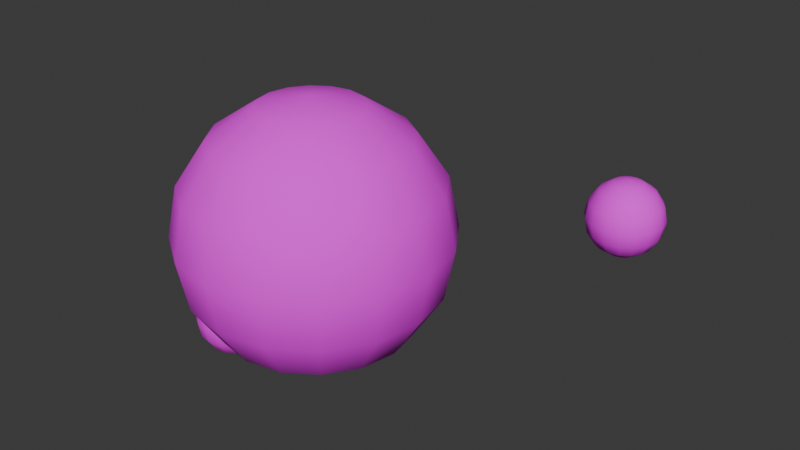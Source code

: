 # Source: sandboxnatorCharacter.blend  (saved by Blender 4.1.24; exported with 4.5.12 LTS)
import bpy
from mathutils import Matrix  # noqa: F401  (used for matrix-valued properties, if any)

bpy.ops.wm.read_factory_settings(use_empty=True)
scene = bpy.context.scene
scene.name = 'Scene'

# ---- collections
col_character = bpy.data.collections.new('Character'); scene.collection.children.link(col_character)

# ---- images (referenced by path relative to the original .blend; pixels are not part of the script)
import os
ASSET_DIR = os.environ.get("B2B_ASSET_DIR", "")  # directory of the original .blend (textures are referenced by path, not embedded)
HERE = os.path.dirname(os.path.abspath(__file__))  # packed textures are extracted next to this script under _unpacked/

def load_image(name, relpath, width, height, colorspace="sRGB"):
    """Load a texture the original file referenced (path relative to the .blend, or extracted next to this script)."""
    p = next((c for c in (os.path.join(HERE, relpath), os.path.join(ASSET_DIR, relpath)) if relpath and os.path.exists(c)), "")
    if p:
        img = bpy.data.images.load(p, check_existing=True)
        img.name = name
    else:  # same state as the original file: an image datablock whose file is absent (Cycles renders it pink)
        img = bpy.data.images.new(name, width, height)
        img.source = "FILE"
        img.filepath = "//" + (relpath or name)
    img.colorspace_settings.name = colorspace
    return img
img_character_happy_png = load_image('Character_Happy.png', 'Character_Happy.png', 1024, 1024, 'sRGB')
img_character_happy_png_001 = load_image('Character_Happy.png.001', 'Character_Happy.png', 1024, 1024, 'sRGB')

# ---- materials (node trees are filled in below, after node groups)
mat_material = bpy.data.materials.new('Material')
mat_material.alpha_threshold = 0.0
mat_material.use_transparent_shadow = False
mat_material.roughness = 0.5
mat_material.line_color = (0.0, 0.0, 0.0, 1.0)
mat_material_001 = bpy.data.materials.new('Material.001')
mat_material_001.alpha_threshold = 0.0
mat_material_001.use_transparent_shadow = False
mat_material_001.roughness = 0.5
mat_material_001.line_color = (0.0, 0.0, 0.0, 1.0)

# ---- material node trees
mat_material.use_nodes = True; mat_material.node_tree.nodes.clear()
_N = mat_material.node_tree.nodes; _L = mat_material.node_tree.links
n0 = _N.new('ShaderNodeOutputMaterial'); n0.name = 'Material Output'; n0.location = (300, 300)
n1 = _N.new('ShaderNodeBsdfPrincipled'); n1.name = 'Principled BSDF'; n1.location = (10, 300)
n1.inputs[2].default_value = 1.0
n1.inputs[3].default_value = 1.45
n2 = _N.new('ShaderNodeTexImage'); n2.name = 'Image Texture'; n2.location = (-383, 195)
n2.image = img_character_happy_png
n2.interpolation = 'Closest'
_L.new(n1.outputs[0], n0.inputs[0])
_L.new(n2.outputs[0], n1.inputs[0])
n0.is_active_output = True
mat_material_001.use_nodes = True; mat_material_001.node_tree.nodes.clear()
_N = mat_material_001.node_tree.nodes; _L = mat_material_001.node_tree.links
n0 = _N.new('ShaderNodeOutputMaterial'); n0.name = 'Material Output'; n0.location = (300, 300)
n1 = _N.new('ShaderNodeBsdfPrincipled'); n1.name = 'Principled BSDF'; n1.location = (10, 300)
n1.inputs[2].default_value = 1.0
n1.inputs[3].default_value = 1.45
n2 = _N.new('ShaderNodeTexImage'); n2.name = 'Image Texture'; n2.location = (-383, 195)
n2.image = img_character_happy_png_001
n2.interpolation = 'Closest'
_L.new(n1.outputs[0], n0.inputs[0])
_L.new(n2.outputs[0], n1.inputs[0])
n0.is_active_output = True

# ---- world
world_world = bpy.data.worlds.new('World'); scene.world = world_world
world_world.use_nodes = True; world_world.node_tree.nodes.clear()
_N = world_world.node_tree.nodes; _L = world_world.node_tree.links
n0 = _N.new('ShaderNodeOutputWorld'); n0.name = 'World Output'; n0.location = (300, 300)
n1 = _N.new('ShaderNodeBackground'); n1.name = 'Background'; n1.location = (10, 300)
n1.inputs[0].default_value = (0.05088, 0.05088, 0.05088, 1.0)
_L.new(n1.outputs[0], n0.inputs[0])
n0.is_active_output = True
world_world.color = (0.05088, 0.05088, 0.05088)
world_world.use_sun_shadow = False
world_world.sun_shadow_jitter_overblur = 0.0

# ---- meshes
me_sphere = bpy.data.meshes.new('Sphere')
me_sphere.from_pydata([(1.192e-07, 0.9239, 0.3827), (5.96e-08, 1.0, 0.0), (1.192e-07, 0.9239, -0.3827), (0.0, 0.3827, -0.9239), (0.1464, 0.3536, 0.9239), (0.2706, 0.6533, 0.7071), (0.3536, 0.8536, 0.3827), (0.3827, 0.9239, 0.0), (0.3536, 0.8536, -0.3827), (0.2706, 0.6533, -0.7071), (0.1464, 0.3536, -0.9239), (0.2706, 0.2706, 0.9239), (0.5, 0.5, 0.7071), (0.6533, 0.6533, 0.3827), (0.7071, 0.7071, 0.0), (0.6533, 0.6533, -0.3827), (0.5, 0.5, -0.7071), (0.2706, 0.2706, -0.9239), (0.3536, 0.1464, 0.9239), (0.6533, 0.2706, 0.7071), (0.8536, 0.3536, 0.3827), (0.9239, 0.3827, 0.0), (0.8536, 0.3536, -0.3827), (0.6533, 0.2706, -0.7071), (0.3536, 0.1464, -0.9239), (0.3827, -5.96e-08, 0.9239), (0.7071, -1.788e-07, 0.7071), (0.9239, -2.384e-07, 0.3827), (1.0, -3.576e-07, 0.0), (0.9239, -2.384e-07, -0.3827), (0.7071, -1.788e-07, -0.7071), (0.3827, -5.96e-08, -0.9239), (0.3536, -0.1464, 0.9239), (0.6533, -0.2706, 0.7071), (0.8536, -0.3536, 0.3827), (0.9239, -0.3827, 0.0), (0.8536, -0.3536, -0.3827), (0.6533, -0.2706, -0.7071), (0.3536, -0.1464, -0.9239), (0.2706, -0.2706, 0.9239), (0.5, -0.5, 0.7071), (0.6533, -0.6533, 0.3827), (0.7071, -0.7071, 0.0), (0.6533, -0.6533, -0.3827), (0.5, -0.5, -0.7071), (0.2706, -0.2706, -0.9239), (0.1464, -0.3536, 0.9239), (0.2706, -0.6533, 0.7071), (0.3536, -0.8536, 0.3827), (0.3827, -0.9239, 0.0), (0.3536, -0.8536, -0.3827), (0.2706, -0.6533, -0.7071), (0.1464, -0.3536, -0.9239), (-2.682e-07, -0.3827, 0.9239), (-4.172e-07, -0.7071, 0.7071), (-4.768e-07, -0.9239, 0.3827), (-5.96e-07, -1.0, 0.0), (-4.768e-07, -0.9239, -0.3827), (-4.172e-07, -0.7071, -0.7071), (-2.682e-07, -0.3827, -0.9239), (-6.942e-08, 3.177e-08, -1.0), (-6.942e-08, 3.177e-08, 1.0), (-0.1464, -0.3536, 0.9239), (-0.2706, -0.6533, 0.7071), (-0.3536, -0.8536, 0.3827), (-0.3827, -0.9239, 0.0), (-0.3536, -0.8536, -0.3827), (-0.2706, -0.6533, -0.7071), (-0.1464, -0.3536, -0.9239), (-0.2706, -0.2706, 0.9239), (-0.5, -0.5, 0.7071), (-0.6533, -0.6533, 0.3827), (-0.7071, -0.7071, 0.0), (-0.6533, -0.6533, -0.3827), (-0.5, -0.5, -0.7071), (-0.2706, -0.2706, -0.9239), (-0.3536, -0.1464, 0.9239), (-0.6533, -0.2706, 0.7071), (-0.8536, -0.3536, 0.3827), (-0.9239, -0.3827, 0.0), (-0.8536, -0.3536, -0.3827), (-0.6533, -0.2706, -0.7071), (-0.3536, -0.1464, -0.9239), (-0.3827, 2.682e-07, 0.9239), (-0.7071, 4.768e-07, 0.7071), (-0.9239, 5.364e-07, 0.3827), (-1.0, 7.153e-07, 0.0), (-0.9239, 5.364e-07, -0.3827), (-0.7071, 4.768e-07, -0.7071), (-0.3827, 2.682e-07, -0.9239), (-0.3536, 0.1464, 0.9239), (-0.6533, 0.2706, 0.7071), (-0.8536, 0.3536, 0.3827), (-0.9239, 0.3827, 0.0), (-0.8536, 0.3536, -0.3827), (-0.6533, 0.2706, -0.7071), (-0.3536, 0.1464, -0.9239), (-0.2706, 0.2706, 0.9239), (-0.5, 0.5, 0.7071), (-0.6533, 0.6533, 0.3827), (-0.7071, 0.7071, 0.0), (-0.6533, 0.6533, -0.3827), (-0.5, 0.5, -0.7071), (-0.2706, 0.2706, -0.9239), (-0.1464, 0.3536, 0.9239), (-0.2706, 0.6533, 0.7071), (-0.3536, 0.8536, 0.3827), (-0.3827, 0.9239, 0.0), (-0.3536, 0.8536, -0.3827), (-0.2706, 0.6533, -0.7071), (-0.1464, 0.3536, -0.9239), (2.384e-07, 0.3827, 0.9239), (4.768e-07, 0.7071, 0.7071), (4.768e-07, 0.7071, -0.7071)], [], [(2, 1, 7, 8), (0, 112, 5, 6), (111, 61, 4), (60, 3, 10), (113, 2, 8, 9), (1, 0, 6, 7), (112, 111, 4, 5), (3, 113, 9, 10), (60, 10, 17), (9, 8, 15, 16), (7, 6, 13, 14), (5, 4, 11, 12), (10, 9, 16, 17), (8, 7, 14, 15), (6, 5, 12, 13), (4, 61, 11), (12, 11, 18, 19), (17, 16, 23, 24), (15, 14, 21, 22), (13, 12, 19, 20), (11, 61, 18), (60, 17, 24), (16, 15, 22, 23), (14, 13, 20, 21), (24, 23, 30, 31), (22, 21, 28, 29), (20, 19, 26, 27), (18, 61, 25), (60, 24, 31), (23, 22, 29, 30), (21, 20, 27, 28), (19, 18, 25, 26), (25, 61, 32), (60, 31, 38), (30, 29, 36, 37), (28, 27, 34, 35), (26, 25, 32, 33), (31, 30, 37, 38), (29, 28, 35, 36), (27, 26, 33, 34), (37, 36, 43, 44), (35, 34, 41, 42), (33, 32, 39, 40), (38, 37, 44, 45), (36, 35, 42, 43), (34, 33, 40, 41), (32, 61, 39), (60, 38, 45), (45, 44, 51, 52), (43, 42, 49, 50), (41, 40, 47, 48), (39, 61, 46), (60, 45, 52), (44, 43, 50, 51), (42, 41, 48, 49), (40, 39, 46, 47), (50, 49, 56, 57), (48, 47, 54, 55), (46, 61, 53), (60, 52, 59), (51, 50, 57, 58), (49, 48, 55, 56), (47, 46, 53, 54), (52, 51, 58, 59), (60, 59, 68), (58, 57, 66, 67), (56, 55, 64, 65), (54, 53, 62, 63), (59, 58, 67, 68), (57, 56, 65, 66), (55, 54, 63, 64), (53, 61, 62), (65, 64, 71, 72), (63, 62, 69, 70), (68, 67, 74, 75), (66, 65, 72, 73), (64, 63, 70, 71), (62, 61, 69), (60, 68, 75), (67, 66, 73, 74), (75, 74, 81, 82), (73, 72, 79, 80), (71, 70, 77, 78), (69, 61, 76), (60, 75, 82), (74, 73, 80, 81), (72, 71, 78, 79), (70, 69, 76, 77), (78, 77, 84, 85), (76, 61, 83), (60, 82, 89), (81, 80, 87, 88), (79, 78, 85, 86), (77, 76, 83, 84), (82, 81, 88, 89), (80, 79, 86, 87), (60, 89, 96), (88, 87, 94, 95), (86, 85, 92, 93), (84, 83, 90, 91), (89, 88, 95, 96), (87, 86, 93, 94), (85, 84, 91, 92), (83, 61, 90), (91, 90, 97, 98), (96, 95, 102, 103), (94, 93, 100, 101), (92, 91, 98, 99), (90, 61, 97), (60, 96, 103), (95, 94, 101, 102), (93, 92, 99, 100), (103, 102, 109, 110), (101, 100, 107, 108), (99, 98, 105, 106), (97, 61, 104), (60, 103, 110), (102, 101, 108, 109), (100, 99, 106, 107), (98, 97, 104, 105), (104, 61, 111), (60, 110, 3), (109, 108, 2, 113), (107, 106, 0, 1), (105, 104, 111, 112), (110, 109, 113, 3), (108, 107, 1, 2), (106, 105, 112, 0)])
me_sphere.polygons.foreach_set('use_smooth', [True] * 128)
_uv = me_sphere.uv_layers.new(name='UVMap')
_uv.uv.foreach_set('vector', [0.5032, 0.4124, 0.5032, 0.5032, 0.594, 0.5032, 0.5871, 0.4124, 0.5032, 0.594, 0.5032, 0.671, 0.5674, 0.671, 0.5871, 0.594, 0.8532, 0.2536, 0.8355, 0.1645, 0.8859, 0.24, 0.8355, 0.4936, 0.8532, 0.5826, 0.8859, 0.569, 0.5032, 0.3355, 0.5032, 0.4124, 0.5871, 0.4124, 0.5674, 0.3355, 0.5032, 0.5032, 0.5032, 0.594, 0.5871, 0.594, 0.594, 0.5032, 0.8682, 0.329, 0.8532, 0.2536, 0.8859, 0.24, 0.9287, 0.304, 0.8532, 0.5826, 0.8682, 0.6581, 0.9287, 0.633, 0.8859, 0.569, 0.8355, 0.4936, 0.8859, 0.569, 0.911, 0.544, 0.5674, 0.3355, 0.5871, 0.4124, 0.6582, 0.4124, 0.6218, 0.3355, 0.594, 0.5032, 0.5871, 0.594, 0.6582, 0.594, 0.671, 0.5032, 0.9287, 0.304, 0.8859, 0.24, 0.911, 0.215, 0.975, 0.2577, 0.8859, 0.569, 0.9287, 0.633, 0.975, 0.5867, 0.911, 0.544, 0.5871, 0.4124, 0.594, 0.5032, 0.671, 0.5032, 0.6582, 0.4124, 0.5871, 0.594, 0.5674, 0.671, 0.6218, 0.671, 0.6582, 0.594, 0.8859, 0.24, 0.8355, 0.1645, 0.911, 0.215, 0.975, 0.2577, 0.911, 0.215, 0.9245, 0.1822, 1.0, 0.1972, 0.911, 0.544, 0.975, 0.5867, 1.0, 0.5263, 0.9245, 0.5113, 0.07696, 0.3227, 0.1677, 0.3355, 0.1677, 0.2585, 0.07696, 0.2516, 0.2585, 0.3227, 0.3355, 0.2864, 0.3355, 0.2319, 0.2585, 0.2516, 0.911, 0.215, 0.8355, 0.1645, 0.9245, 0.1822, 0.8355, 0.4936, 0.911, 0.544, 0.9245, 0.5113, -8.692e-09, 0.2864, 0.07696, 0.3227, 0.07696, 0.2516, -1.107e-08, 0.2319, 0.1677, 0.3355, 0.2585, 0.3227, 0.2585, 0.2516, 0.1677, 0.2585, 0.9245, 0.5113, 1.0, 0.5263, 1.0, 0.4608, 0.9245, 0.4758, 0.07696, 0.2516, 0.1677, 0.2585, 0.1677, 0.1677, 0.07696, 0.1677, 0.2585, 0.2516, 0.3355, 0.2319, 0.3355, 0.1677, 0.2585, 0.1677, 0.9245, 0.1822, 0.8355, 0.1645, 0.9245, 0.1468, 0.8355, 0.4936, 0.9245, 0.5113, 0.9245, 0.4758, -1.107e-08, 0.2319, 0.07696, 0.2516, 0.07696, 0.1677, -1.388e-08, 0.1677, 0.1677, 0.2585, 0.2585, 0.2516, 0.2585, 0.1677, 0.1677, 0.1677, 1.0, 0.1972, 0.9245, 0.1822, 0.9245, 0.1468, 1.0, 0.1318, 0.9245, 0.1468, 0.8355, 0.1645, 0.911, 0.1141, 0.8355, 0.4936, 0.9245, 0.4758, 0.911, 0.4431, -1.388e-08, 0.1677, 0.07696, 0.1677, 0.07696, 0.08387, -1.668e-08, 0.1035, 0.1677, 0.1677, 0.2585, 0.1677, 0.2585, 0.08387, 0.1677, 0.07696, 1.0, 0.1318, 0.9245, 0.1468, 0.911, 0.1141, 0.975, 0.07133, 0.9245, 0.4758, 1.0, 0.4608, 0.975, 0.4004, 0.911, 0.4431, 0.07696, 0.1677, 0.1677, 0.1677, 0.1677, 0.07696, 0.07696, 0.08387, 0.2585, 0.1677, 0.3355, 0.1677, 0.3355, 0.1035, 0.2585, 0.08387, -1.668e-08, 0.1035, 0.07696, 0.08387, 0.07696, 0.01277, -1.906e-08, 0.04913, 0.1677, 0.07696, 0.2585, 0.08387, 0.2585, 0.01277, 0.1677, -7.332e-09, 0.975, 0.07133, 0.911, 0.1141, 0.8859, 0.08904, 0.9287, 0.02505, 0.911, 0.4431, 0.975, 0.4004, 0.9287, 0.3541, 0.8859, 0.4181, 0.07696, 0.08387, 0.1677, 0.07696, 0.1677, -7.332e-09, 0.07696, 0.01277, 0.2585, 0.08387, 0.3355, 0.1035, 0.3355, 0.04913, 0.2585, 0.01277, 0.911, 0.1141, 0.8355, 0.1645, 0.8859, 0.08904, 0.8355, 0.4936, 0.911, 0.4431, 0.8859, 0.4181, 0.8859, 0.4181, 0.9287, 0.3541, 0.8682, 0.329, 0.8532, 0.4045, 0.3483, 0.2585, 0.3355, 0.1677, 0.4124, 0.1677, 0.4194, 0.2585, 0.3483, 0.07696, 0.3846, 2.293e-08, 0.439, 1.818e-08, 0.4194, 0.07696, 0.8859, 0.08904, 0.8355, 0.1645, 0.8532, 0.07548, 0.8355, 0.4936, 0.8859, 0.4181, 0.8532, 0.4045, 0.3846, 0.3355, 0.3483, 0.2585, 0.4194, 0.2585, 0.439, 0.3355, 0.3355, 0.1677, 0.3483, 0.07696, 0.4194, 0.07696, 0.4124, 0.1677, 0.9287, 0.02505, 0.8859, 0.08904, 0.8532, 0.07548, 0.8682, 4.588e-09, 0.4194, 0.2585, 0.4124, 0.1677, 0.5032, 0.1677, 0.5032, 0.2585, 0.4194, 0.07696, 0.439, 1.818e-08, 0.5032, 1.256e-08, 0.5032, 0.07696, 0.8532, 0.07548, 0.8355, 0.1645, 0.8178, 0.07548, 0.8355, 0.4936, 0.8532, 0.4045, 0.8178, 0.4045, 0.439, 0.3355, 0.4194, 0.2585, 0.5032, 0.2585, 0.5032, 0.3355, 0.4124, 0.1677, 0.4194, 0.07696, 0.5032, 0.07696, 0.5032, 0.1677, 0.8682, 4.588e-09, 0.8532, 0.07548, 0.8178, 0.07548, 0.8028, -1.707e-09, 0.8532, 0.4045, 0.8682, 0.329, 0.8028, 0.329, 0.8178, 0.4045, 0.8355, 0.4936, 0.8178, 0.4045, 0.785, 0.4181, 0.5032, 0.3355, 0.5032, 0.2585, 0.5871, 0.2585, 0.5674, 0.3355, 0.5032, 0.1677, 0.5032, 0.07696, 0.5871, 0.07696, 0.594, 0.1677, 0.8028, -1.707e-09, 0.8178, 0.07548, 0.785, 0.08904, 0.7423, 0.02505, 0.8178, 0.4045, 0.8028, 0.329, 0.7423, 0.3541, 0.785, 0.4181, 0.5032, 0.2585, 0.5032, 0.1677, 0.594, 0.1677, 0.5871, 0.2585, 0.5032, 0.07696, 0.5032, 1.256e-08, 0.5674, 6.953e-09, 0.5871, 0.07696, 0.8178, 0.07548, 0.8355, 0.1645, 0.785, 0.08904, 0.594, 0.1677, 0.5871, 0.07696, 0.6582, 0.07696, 0.671, 0.1677, 0.7423, 0.02505, 0.785, 0.08904, 0.76, 0.1141, 0.696, 0.07133, 0.785, 0.4181, 0.7423, 0.3541, 0.696, 0.4004, 0.76, 0.4431, 0.5871, 0.2585, 0.594, 0.1677, 0.671, 0.1677, 0.6582, 0.2585, 0.5871, 0.07696, 0.5674, 6.953e-09, 0.6218, 2.196e-09, 0.6582, 0.07696, 0.785, 0.08904, 0.8355, 0.1645, 0.76, 0.1141, 0.8355, 0.4936, 0.785, 0.4181, 0.76, 0.4431, 0.5674, 0.3355, 0.5871, 0.2585, 0.6582, 0.2585, 0.6218, 0.3355, 0.76, 0.4431, 0.696, 0.4004, 0.671, 0.4608, 0.7464, 0.4758, 0.07696, 0.3483, 0.1677, 0.3355, 0.1677, 0.4124, 0.07696, 0.4194, 0.2585, 0.3483, 0.3355, 0.3846, 0.3355, 0.439, 0.2585, 0.4194, 0.76, 0.1141, 0.8355, 0.1645, 0.7464, 0.1468, 0.8355, 0.4936, 0.76, 0.4431, 0.7464, 0.4758, -1.854e-08, 0.3846, 0.07696, 0.3483, 0.07696, 0.4194, -1.616e-08, 0.439, 0.1677, 0.3355, 0.2585, 0.3483, 0.2585, 0.4194, 0.1677, 0.4124, 0.696, 0.07133, 0.76, 0.1141, 0.7464, 0.1468, 0.671, 0.1318, 0.2585, 0.4194, 0.3355, 0.439, 0.3355, 0.5032, 0.2585, 0.5032, 0.7464, 0.1468, 0.8355, 0.1645, 0.7464, 0.1822, 0.8355, 0.4936, 0.7464, 0.4758, 0.7464, 0.5113, -1.616e-08, 0.439, 0.07696, 0.4194, 0.07696, 0.5032, -1.335e-08, 0.5032, 0.1677, 0.4124, 0.2585, 0.4194, 0.2585, 0.5032, 0.1677, 0.5032, 0.671, 0.1318, 0.7464, 0.1468, 0.7464, 0.1822, 0.671, 0.1972, 0.7464, 0.4758, 0.671, 0.4608, 0.671, 0.5263, 0.7464, 0.5113, 0.07696, 0.4194, 0.1677, 0.4124, 0.1677, 0.5032, 0.07696, 0.5032, 0.8355, 0.4936, 0.7464, 0.5113, 0.76, 0.544, -1.335e-08, 0.5032, 0.07696, 0.5032, 0.07696, 0.5871, -1.055e-08, 0.5674, 0.1677, 0.5032, 0.2585, 0.5032, 0.2585, 0.5871, 0.1677, 0.594, 0.671, 0.1972, 0.7464, 0.1822, 0.76, 0.215, 0.696, 0.2577, 0.7464, 0.5113, 0.671, 0.5263, 0.696, 0.5867, 0.76, 0.544, 0.07696, 0.5032, 0.1677, 0.5032, 0.1677, 0.594, 0.07696, 0.5871, 0.2585, 0.5032, 0.3355, 0.5032, 0.3355, 0.5674, 0.2585, 0.5871, 0.7464, 0.1822, 0.8355, 0.1645, 0.76, 0.215, 0.696, 0.2577, 0.76, 0.215, 0.785, 0.24, 0.7423, 0.304, 0.76, 0.544, 0.696, 0.5867, 0.7423, 0.633, 0.785, 0.569, 0.07696, 0.5871, 0.1677, 0.594, 0.1677, 0.671, 0.07696, 0.6582, 0.2585, 0.5871, 0.3355, 0.5674, 0.3355, 0.6218, 0.2585, 0.6582, 0.76, 0.215, 0.8355, 0.1645, 0.785, 0.24, 0.8355, 0.4936, 0.76, 0.544, 0.785, 0.569, -1.055e-08, 0.5674, 0.07696, 0.5871, 0.07696, 0.6582, -8.168e-09, 0.6218, 0.1677, 0.594, 0.2585, 0.5871, 0.2585, 0.6582, 0.1677, 0.671, 0.785, 0.569, 0.7423, 0.633, 0.8028, 0.6581, 0.8178, 0.5826, 0.3483, 0.4124, 0.3355, 0.5032, 0.4124, 0.5032, 0.4194, 0.4124, 0.3483, 0.594, 0.3846, 0.671, 0.439, 0.671, 0.4194, 0.594, 0.785, 0.24, 0.8355, 0.1645, 0.8178, 0.2536, 0.8355, 0.4936, 0.785, 0.569, 0.8178, 0.5826, 0.3846, 0.3355, 0.3483, 0.4124, 0.4194, 0.4124, 0.439, 0.3355, 0.3355, 0.5032, 0.3483, 0.594, 0.4194, 0.594, 0.4124, 0.5032, 0.7423, 0.304, 0.785, 0.24, 0.8178, 0.2536, 0.8028, 0.329, 0.8178, 0.2536, 0.8355, 0.1645, 0.8532, 0.2536, 0.8355, 0.4936, 0.8178, 0.5826, 0.8532, 0.5826, 0.439, 0.3355, 0.4194, 0.4124, 0.5032, 0.4124, 0.5032, 0.3355, 0.4124, 0.5032, 0.4194, 0.594, 0.5032, 0.594, 0.5032, 0.5032, 0.8028, 0.329, 0.8178, 0.2536, 0.8532, 0.2536, 0.8682, 0.329, 0.8178, 0.5826, 0.8028, 0.6581, 0.8682, 0.6581, 0.8532, 0.5826, 0.4194, 0.4124, 0.4124, 0.5032, 0.5032, 0.5032, 0.5032, 0.4124, 0.4194, 0.594, 0.439, 0.671, 0.5032, 0.671, 0.5032, 0.594])
me_sphere.materials.append(mat_material)
me_sphere.update()
me_sphere_001 = bpy.data.meshes.new('Sphere.001')
me_sphere_001.from_pydata([(3.88e-08, 0.2906, 0.1204), (2.005e-08, 0.3146, 4.703e-10), (3.88e-08, 0.2906, -0.1204), (1.303e-09, 0.1204, -0.2906), (0.04607, 0.1112, 0.2906), (0.08513, 0.2055, 0.2224), (0.1112, 0.2685, 0.1204), (0.1204, 0.2906, 4.703e-10), (0.1112, 0.2685, -0.1204), (0.08513, 0.2055, -0.2224), (0.04607, 0.1112, -0.2906), (0.08513, 0.08513, 0.2906), (0.1573, 0.1573, 0.2224), (0.2055, 0.2055, 0.1204), (0.2224, 0.2224, 4.703e-10), (0.2055, 0.2055, -0.1204), (0.1573, 0.1573, -0.2224), (0.08513, 0.08513, -0.2906), (0.1112, 0.04607, 0.2906), (0.2055, 0.08513, 0.2224), (0.2685, 0.1112, 0.1204), (0.2906, 0.1204, 4.703e-10), (0.2685, 0.1112, -0.1204), (0.2055, 0.08513, -0.2224), (0.1112, 0.04607, -0.2906), (0.1204, 3.081e-07, 0.2906), (0.2224, 2.706e-07, 0.2224), (0.2906, 2.518e-07, 0.1204), (0.3146, 2.143e-07, 4.703e-10), (0.2906, 2.518e-07, -0.1204), (0.2224, 2.706e-07, -0.2224), (0.1204, 3.081e-07, -0.2906), (0.1112, -0.04607, 0.2906), (0.2055, -0.08513, 0.2224), (0.2685, -0.1112, 0.1204), (0.2906, -0.1204, 4.703e-10), (0.2685, -0.1112, -0.1204), (0.2055, -0.08513, -0.2224), (0.1112, -0.04607, -0.2906), (0.08513, -0.08513, 0.2906), (0.1573, -0.1573, 0.2224), (0.2055, -0.2055, 0.1204), (0.2224, -0.2224, 4.703e-10), (0.2055, -0.2055, -0.1204), (0.1573, -0.1573, -0.2224), (0.08513, -0.08513, -0.2906), (0.04607, -0.1112, 0.2906), (0.08513, -0.2055, 0.2224), (0.1112, -0.2685, 0.1204), (0.1204, -0.2906, 4.703e-10), (0.1112, -0.2685, -0.1204), (0.08513, -0.2055, -0.2224), (0.04607, -0.1112, -0.2906), (-8.308e-08, -0.1204, 0.2906), (-1.3e-07, -0.2224, 0.2224), (-1.487e-07, -0.2906, 0.1204), (-1.862e-07, -0.3146, 4.703e-10), (-1.487e-07, -0.2906, -0.1204), (-1.3e-07, -0.2224, -0.2224), (-8.308e-08, -0.1204, -0.2906), (-2.054e-08, 3.368e-07, -0.3146), (-2.054e-08, 3.368e-07, 0.3146), (-0.04607, -0.1112, 0.2906), (-0.08513, -0.2055, 0.2224), (-0.1112, -0.2685, 0.1204), (-0.1204, -0.2906, 4.703e-10), (-0.1112, -0.2685, -0.1204), (-0.08513, -0.2055, -0.2224), (-0.04607, -0.1112, -0.2906), (-0.08513, -0.08513, 0.2906), (-0.1573, -0.1573, 0.2224), (-0.2055, -0.2055, 0.1204), (-0.2224, -0.2224, 4.703e-10), (-0.2055, -0.2055, -0.1204), (-0.1573, -0.1573, -0.2224), (-0.08513, -0.08513, -0.2906), (-0.1112, -0.04607, 0.2906), (-0.2055, -0.08513, 0.2224), (-0.2685, -0.1112, 0.1204), (-0.2906, -0.1204, 4.703e-10), (-0.2685, -0.1112, -0.1204), (-0.2055, -0.08513, -0.2224), (-0.1112, -0.04607, -0.2906), (-0.1204, 4.112e-07, 0.2906), (-0.2224, 4.768e-07, 0.2224), (-0.2906, 4.956e-07, 0.1204), (-0.3146, 5.518e-07, 4.703e-10), (-0.2906, 4.956e-07, -0.1204), (-0.2224, 4.768e-07, -0.2224), (-0.1204, 4.112e-07, -0.2906), (-0.1112, 0.04607, 0.2906), (-0.2055, 0.08513, 0.2224), (-0.2685, 0.1112, 0.1204), (-0.2906, 0.1204, 4.703e-10), (-0.2685, 0.1112, -0.1204), (-0.2055, 0.08513, -0.2224), (-0.1112, 0.04607, -0.2906), (-0.08513, 0.08513, 0.2906), (-0.1573, 0.1573, 0.2224), (-0.2055, 0.2055, 0.1204), (-0.2224, 0.2224, 4.703e-10), (-0.2055, 0.2055, -0.1204), (-0.1573, 0.1573, -0.2224), (-0.08513, 0.08513, -0.2906), (-0.04607, 0.1112, 0.2906), (-0.08513, 0.2055, 0.2224), (-0.1112, 0.2685, 0.1204), (-0.1204, 0.2906, 4.703e-10), (-0.1112, 0.2685, -0.1204), (-0.08513, 0.2055, -0.2224), (-0.04607, 0.1112, -0.2906), (7.631e-08, 0.1204, 0.2906), (1.513e-07, 0.2224, 0.2224), (1.513e-07, 0.2224, -0.2224)], [], [(2, 1, 7, 8), (0, 112, 5, 6), (111, 61, 4), (60, 3, 10), (113, 2, 8, 9), (1, 0, 6, 7), (112, 111, 4, 5), (3, 113, 9, 10), (60, 10, 17), (9, 8, 15, 16), (7, 6, 13, 14), (5, 4, 11, 12), (10, 9, 16, 17), (8, 7, 14, 15), (6, 5, 12, 13), (4, 61, 11), (12, 11, 18, 19), (17, 16, 23, 24), (15, 14, 21, 22), (13, 12, 19, 20), (11, 61, 18), (60, 17, 24), (16, 15, 22, 23), (14, 13, 20, 21), (24, 23, 30, 31), (22, 21, 28, 29), (20, 19, 26, 27), (18, 61, 25), (60, 24, 31), (23, 22, 29, 30), (21, 20, 27, 28), (19, 18, 25, 26), (25, 61, 32), (60, 31, 38), (30, 29, 36, 37), (28, 27, 34, 35), (26, 25, 32, 33), (31, 30, 37, 38), (29, 28, 35, 36), (27, 26, 33, 34), (37, 36, 43, 44), (35, 34, 41, 42), (33, 32, 39, 40), (38, 37, 44, 45), (36, 35, 42, 43), (34, 33, 40, 41), (32, 61, 39), (60, 38, 45), (45, 44, 51, 52), (43, 42, 49, 50), (41, 40, 47, 48), (39, 61, 46), (60, 45, 52), (44, 43, 50, 51), (42, 41, 48, 49), (40, 39, 46, 47), (50, 49, 56, 57), (48, 47, 54, 55), (46, 61, 53), (60, 52, 59), (51, 50, 57, 58), (49, 48, 55, 56), (47, 46, 53, 54), (52, 51, 58, 59), (60, 59, 68), (58, 57, 66, 67), (56, 55, 64, 65), (54, 53, 62, 63), (59, 58, 67, 68), (57, 56, 65, 66), (55, 54, 63, 64), (53, 61, 62), (65, 64, 71, 72), (63, 62, 69, 70), (68, 67, 74, 75), (66, 65, 72, 73), (64, 63, 70, 71), (62, 61, 69), (60, 68, 75), (67, 66, 73, 74), (75, 74, 81, 82), (73, 72, 79, 80), (71, 70, 77, 78), (69, 61, 76), (60, 75, 82), (74, 73, 80, 81), (72, 71, 78, 79), (70, 69, 76, 77), (78, 77, 84, 85), (76, 61, 83), (60, 82, 89), (81, 80, 87, 88), (79, 78, 85, 86), (77, 76, 83, 84), (82, 81, 88, 89), (80, 79, 86, 87), (60, 89, 96), (88, 87, 94, 95), (86, 85, 92, 93), (84, 83, 90, 91), (89, 88, 95, 96), (87, 86, 93, 94), (85, 84, 91, 92), (83, 61, 90), (91, 90, 97, 98), (96, 95, 102, 103), (94, 93, 100, 101), (92, 91, 98, 99), (90, 61, 97), (60, 96, 103), (95, 94, 101, 102), (93, 92, 99, 100), (103, 102, 109, 110), (101, 100, 107, 108), (99, 98, 105, 106), (97, 61, 104), (60, 103, 110), (102, 101, 108, 109), (100, 99, 106, 107), (98, 97, 104, 105), (104, 61, 111), (60, 110, 3), (109, 108, 2, 113), (107, 106, 0, 1), (105, 104, 111, 112), (110, 109, 113, 3), (108, 107, 1, 2), (106, 105, 112, 0)])
me_sphere_001.polygons.foreach_set('use_smooth', [True] * 128)
_uv = me_sphere_001.uv_layers.new(name='UVMap')
_uv.uv.foreach_set('vector', [0.5142, 0.8394, 0.5142, 0.8733, 0.5481, 0.8733, 0.5455, 0.8394, 0.5142, 0.9071, 0.5142, 0.9358, 0.5381, 0.9358, 0.5455, 0.9071, 0.6447, 0.7802, 0.6381, 0.747, 0.6569, 0.7752, 0.6381, 0.8697, 0.6447, 0.9028, 0.6569, 0.8978, 0.5142, 0.8107, 0.5142, 0.8394, 0.5455, 0.8394, 0.5381, 0.8107, 0.5142, 0.8733, 0.5142, 0.9071, 0.5455, 0.9071, 0.5481, 0.8733, 0.6503, 0.8083, 0.6447, 0.7802, 0.6569, 0.7752, 0.6728, 0.799, 0.6447, 0.9028, 0.6503, 0.931, 0.6728, 0.9216, 0.6569, 0.8978, 0.6381, 0.8697, 0.6569, 0.8978, 0.6662, 0.8885, 0.5381, 0.8107, 0.5455, 0.8394, 0.572, 0.8394, 0.5584, 0.8107, 0.5481, 0.8733, 0.5455, 0.9071, 0.572, 0.9071, 0.5767, 0.8733, 0.6728, 0.799, 0.6569, 0.7752, 0.6662, 0.7658, 0.69, 0.7818, 0.6569, 0.8978, 0.6728, 0.9216, 0.69, 0.9044, 0.6662, 0.8885, 0.5455, 0.8394, 0.5481, 0.8733, 0.5767, 0.8733, 0.572, 0.8394, 0.5455, 0.9071, 0.5381, 0.9358, 0.5584, 0.9358, 0.572, 0.9071, 0.6569, 0.7752, 0.6381, 0.747, 0.6662, 0.7658, 0.69, 0.7818, 0.6662, 0.7658, 0.6712, 0.7536, 0.6994, 0.7592, 0.6662, 0.8885, 0.69, 0.9044, 0.6994, 0.8819, 0.6712, 0.8763, 0.3553, 0.806, 0.3892, 0.8107, 0.3892, 0.7821, 0.3553, 0.7795, 0.423, 0.806, 0.4517, 0.7924, 0.4517, 0.7721, 0.423, 0.7795, 0.6662, 0.7658, 0.6381, 0.747, 0.6712, 0.7536, 0.6381, 0.8697, 0.6662, 0.8885, 0.6712, 0.8763, 0.3267, 0.7924, 0.3553, 0.806, 0.3553, 0.7795, 0.3267, 0.7721, 0.3892, 0.8107, 0.423, 0.806, 0.423, 0.7795, 0.3892, 0.7821, 0.6712, 0.8763, 0.6994, 0.8819, 0.6994, 0.8575, 0.6712, 0.8631, 0.3553, 0.7795, 0.3892, 0.7821, 0.3892, 0.7482, 0.3553, 0.7482, 0.423, 0.7795, 0.4517, 0.7721, 0.4517, 0.7482, 0.423, 0.7482, 0.6712, 0.7536, 0.6381, 0.747, 0.6712, 0.7404, 0.6381, 0.8697, 0.6712, 0.8763, 0.6712, 0.8631, 0.3267, 0.7721, 0.3553, 0.7795, 0.3553, 0.7482, 0.3267, 0.7482, 0.3892, 0.7821, 0.423, 0.7795, 0.423, 0.7482, 0.3892, 0.7482, 0.6994, 0.7592, 0.6712, 0.7536, 0.6712, 0.7404, 0.6994, 0.7348, 0.6712, 0.7404, 0.6381, 0.747, 0.6662, 0.7282, 0.6381, 0.8697, 0.6712, 0.8631, 0.6662, 0.8509, 0.3267, 0.7482, 0.3553, 0.7482, 0.3553, 0.717, 0.3267, 0.7243, 0.3892, 0.7482, 0.423, 0.7482, 0.423, 0.717, 0.3892, 0.7144, 0.6994, 0.7348, 0.6712, 0.7404, 0.6662, 0.7282, 0.69, 0.7123, 0.6712, 0.8631, 0.6994, 0.8575, 0.69, 0.8349, 0.6662, 0.8509, 0.3553, 0.7482, 0.3892, 0.7482, 0.3892, 0.7144, 0.3553, 0.717, 0.423, 0.7482, 0.4517, 0.7482, 0.4517, 0.7243, 0.423, 0.717, 0.3267, 0.7243, 0.3553, 0.717, 0.3553, 0.6905, 0.3267, 0.704, 0.3892, 0.7144, 0.423, 0.717, 0.423, 0.6905, 0.3892, 0.6857, 0.69, 0.7123, 0.6662, 0.7282, 0.6569, 0.7189, 0.6728, 0.695, 0.6662, 0.8509, 0.69, 0.8349, 0.6728, 0.8177, 0.6569, 0.8415, 0.3553, 0.717, 0.3892, 0.7144, 0.3892, 0.6857, 0.3553, 0.6905, 0.423, 0.717, 0.4517, 0.7243, 0.4517, 0.704, 0.423, 0.6905, 0.6662, 0.7282, 0.6381, 0.747, 0.6569, 0.7189, 0.6381, 0.8697, 0.6662, 0.8509, 0.6569, 0.8415, 0.6569, 0.8415, 0.6728, 0.8177, 0.6503, 0.8083, 0.6447, 0.8365, 0.4565, 0.7821, 0.4517, 0.7482, 0.4804, 0.7482, 0.483, 0.7821, 0.4565, 0.7144, 0.47, 0.6857, 0.4903, 0.6857, 0.483, 0.7144, 0.6569, 0.7189, 0.6381, 0.747, 0.6447, 0.7138, 0.6381, 0.8697, 0.6569, 0.8415, 0.6447, 0.8365, 0.47, 0.8107, 0.4565, 0.7821, 0.483, 0.7821, 0.4903, 0.8107, 0.4517, 0.7482, 0.4565, 0.7144, 0.483, 0.7144, 0.4804, 0.7482, 0.6728, 0.695, 0.6569, 0.7189, 0.6447, 0.7138, 0.6503, 0.6857, 0.483, 0.7821, 0.4804, 0.7482, 0.5142, 0.7482, 0.5142, 0.7821, 0.483, 0.7144, 0.4903, 0.6857, 0.5142, 0.6857, 0.5142, 0.7144, 0.6447, 0.7138, 0.6381, 0.747, 0.6315, 0.7138, 0.6381, 0.8697, 0.6447, 0.8365, 0.6315, 0.8365, 0.4903, 0.8107, 0.483, 0.7821, 0.5142, 0.7821, 0.5142, 0.8107, 0.4804, 0.7482, 0.483, 0.7144, 0.5142, 0.7144, 0.5142, 0.7482, 0.6503, 0.6857, 0.6447, 0.7138, 0.6315, 0.7138, 0.6259, 0.6857, 0.6447, 0.8365, 0.6503, 0.8083, 0.6259, 0.8083, 0.6315, 0.8365, 0.6381, 0.8697, 0.6315, 0.8365, 0.6193, 0.8415, 0.5142, 0.8107, 0.5142, 0.7821, 0.5455, 0.7821, 0.5381, 0.8107, 0.5142, 0.7482, 0.5142, 0.7144, 0.5455, 0.7144, 0.5481, 0.7482, 0.6259, 0.6857, 0.6315, 0.7138, 0.6193, 0.7189, 0.6033, 0.695, 0.6315, 0.8365, 0.6259, 0.8083, 0.6033, 0.8177, 0.6193, 0.8415, 0.5142, 0.7821, 0.5142, 0.7482, 0.5481, 0.7482, 0.5455, 0.7821, 0.5142, 0.7144, 0.5142, 0.6857, 0.5381, 0.6857, 0.5455, 0.7144, 0.6315, 0.7138, 0.6381, 0.747, 0.6193, 0.7189, 0.5481, 0.7482, 0.5455, 0.7144, 0.572, 0.7144, 0.5767, 0.7482, 0.6033, 0.695, 0.6193, 0.7189, 0.6099, 0.7282, 0.5861, 0.7123, 0.6193, 0.8415, 0.6033, 0.8177, 0.5861, 0.8349, 0.6099, 0.8509, 0.5455, 0.7821, 0.5481, 0.7482, 0.5767, 0.7482, 0.572, 0.7821, 0.5455, 0.7144, 0.5381, 0.6857, 0.5584, 0.6857, 0.572, 0.7144, 0.6193, 0.7189, 0.6381, 0.747, 0.6099, 0.7282, 0.6381, 0.8697, 0.6193, 0.8415, 0.6099, 0.8509, 0.5381, 0.8107, 0.5455, 0.7821, 0.572, 0.7821, 0.5584, 0.8107, 0.6099, 0.8509, 0.5861, 0.8349, 0.5767, 0.8575, 0.6049, 0.8631, 0.3553, 0.8155, 0.3892, 0.8107, 0.3892, 0.8394, 0.3553, 0.842, 0.423, 0.8155, 0.4517, 0.8291, 0.4517, 0.8493, 0.423, 0.842, 0.6099, 0.7282, 0.6381, 0.747, 0.6049, 0.7404, 0.6381, 0.8697, 0.6099, 0.8509, 0.6049, 0.8631, 0.3267, 0.8291, 0.3553, 0.8155, 0.3553, 0.842, 0.3267, 0.8493, 0.3892, 0.8107, 0.423, 0.8155, 0.423, 0.842, 0.3892, 0.8394, 0.5861, 0.7123, 0.6099, 0.7282, 0.6049, 0.7404, 0.5767, 0.7348, 0.423, 0.842, 0.4517, 0.8493, 0.4517, 0.8733, 0.423, 0.8733, 0.6049, 0.7404, 0.6381, 0.747, 0.6049, 0.7536, 0.6381, 0.8697, 0.6049, 0.8631, 0.6049, 0.8763, 0.3267, 0.8493, 0.3553, 0.842, 0.3553, 0.8733, 0.3267, 0.8733, 0.3892, 0.8394, 0.423, 0.842, 0.423, 0.8733, 0.3892, 0.8733, 0.5767, 0.7348, 0.6049, 0.7404, 0.6049, 0.7536, 0.5767, 0.7592, 0.6049, 0.8631, 0.5767, 0.8575, 0.5767, 0.8819, 0.6049, 0.8763, 0.3553, 0.842, 0.3892, 0.8394, 0.3892, 0.8733, 0.3553, 0.8733, 0.6381, 0.8697, 0.6049, 0.8763, 0.6099, 0.8885, 0.3267, 0.8733, 0.3553, 0.8733, 0.3553, 0.9045, 0.3267, 0.8972, 0.3892, 0.8733, 0.423, 0.8733, 0.423, 0.9045, 0.3892, 0.9071, 0.5767, 0.7592, 0.6049, 0.7536, 0.6099, 0.7658, 0.5861, 0.7818, 0.6049, 0.8763, 0.5767, 0.8819, 0.5861, 0.9044, 0.6099, 0.8885, 0.3553, 0.8733, 0.3892, 0.8733, 0.3892, 0.9071, 0.3553, 0.9045, 0.423, 0.8733, 0.4517, 0.8733, 0.4517, 0.8972, 0.423, 0.9045, 0.6049, 0.7536, 0.6381, 0.747, 0.6099, 0.7658, 0.5861, 0.7818, 0.6099, 0.7658, 0.6193, 0.7752, 0.6033, 0.799, 0.6099, 0.8885, 0.5861, 0.9044, 0.6033, 0.9216, 0.6193, 0.8978, 0.3553, 0.9045, 0.3892, 0.9071, 0.3892, 0.9358, 0.3553, 0.931, 0.423, 0.9045, 0.4517, 0.8972, 0.4517, 0.9175, 0.423, 0.931, 0.6099, 0.7658, 0.6381, 0.747, 0.6193, 0.7752, 0.6381, 0.8697, 0.6099, 0.8885, 0.6193, 0.8978, 0.3267, 0.8972, 0.3553, 0.9045, 0.3553, 0.931, 0.3267, 0.9175, 0.3892, 0.9071, 0.423, 0.9045, 0.423, 0.931, 0.3892, 0.9358, 0.6193, 0.8978, 0.6033, 0.9216, 0.6259, 0.931, 0.6315, 0.9028, 0.4565, 0.8394, 0.4517, 0.8733, 0.4804, 0.8733, 0.483, 0.8394, 0.4565, 0.9071, 0.47, 0.9358, 0.4903, 0.9358, 0.483, 0.9071, 0.6193, 0.7752, 0.6381, 0.747, 0.6315, 0.7802, 0.6381, 0.8697, 0.6193, 0.8978, 0.6315, 0.9028, 0.47, 0.8107, 0.4565, 0.8394, 0.483, 0.8394, 0.4903, 0.8107, 0.4517, 0.8733, 0.4565, 0.9071, 0.483, 0.9071, 0.4804, 0.8733, 0.6033, 0.799, 0.6193, 0.7752, 0.6315, 0.7802, 0.6259, 0.8083, 0.6315, 0.7802, 0.6381, 0.747, 0.6447, 0.7802, 0.6381, 0.8697, 0.6315, 0.9028, 0.6447, 0.9028, 0.4903, 0.8107, 0.483, 0.8394, 0.5142, 0.8394, 0.5142, 0.8107, 0.4804, 0.8733, 0.483, 0.9071, 0.5142, 0.9071, 0.5142, 0.8733, 0.6259, 0.8083, 0.6315, 0.7802, 0.6447, 0.7802, 0.6503, 0.8083, 0.6315, 0.9028, 0.6259, 0.931, 0.6503, 0.931, 0.6447, 0.9028, 0.483, 0.8394, 0.4804, 0.8733, 0.5142, 0.8733, 0.5142, 0.8394, 0.483, 0.9071, 0.4903, 0.9358, 0.5142, 0.9358, 0.5142, 0.9071])
me_sphere_001.materials.append(mat_material_001)
me_sphere_001.update()
me_sphere_002 = bpy.data.meshes.new('Sphere.002')
me_sphere_002.from_pydata([(3.88e-08, 0.2906, 0.1204), (2.005e-08, 0.3146, 4.703e-10), (3.88e-08, 0.2906, -0.1204), (1.303e-09, 0.1204, -0.2906), (0.04607, 0.1112, 0.2906), (0.08513, 0.2055, 0.2224), (0.1112, 0.2685, 0.1204), (0.1204, 0.2906, 4.703e-10), (0.1112, 0.2685, -0.1204), (0.08513, 0.2055, -0.2224), (0.04607, 0.1112, -0.2906), (0.08513, 0.08513, 0.2906), (0.1573, 0.1573, 0.2224), (0.2055, 0.2055, 0.1204), (0.2224, 0.2224, 4.703e-10), (0.2055, 0.2055, -0.1204), (0.1573, 0.1573, -0.2224), (0.08513, 0.08513, -0.2906), (0.1112, 0.04607, 0.2906), (0.2055, 0.08513, 0.2224), (0.2685, 0.1112, 0.1204), (0.2906, 0.1204, 4.703e-10), (0.2685, 0.1112, -0.1204), (0.2055, 0.08513, -0.2224), (0.1112, 0.04607, -0.2906), (0.1204, 3.081e-07, 0.2906), (0.2224, 2.706e-07, 0.2224), (0.2906, 2.518e-07, 0.1204), (0.3146, 2.143e-07, 4.703e-10), (0.2906, 2.518e-07, -0.1204), (0.2224, 2.706e-07, -0.2224), (0.1204, 3.081e-07, -0.2906), (0.1112, -0.04607, 0.2906), (0.2055, -0.08513, 0.2224), (0.2685, -0.1112, 0.1204), (0.2906, -0.1204, 4.703e-10), (0.2685, -0.1112, -0.1204), (0.2055, -0.08513, -0.2224), (0.1112, -0.04607, -0.2906), (0.08513, -0.08513, 0.2906), (0.1573, -0.1573, 0.2224), (0.2055, -0.2055, 0.1204), (0.2224, -0.2224, 4.703e-10), (0.2055, -0.2055, -0.1204), (0.1573, -0.1573, -0.2224), (0.08513, -0.08513, -0.2906), (0.04607, -0.1112, 0.2906), (0.08513, -0.2055, 0.2224), (0.1112, -0.2685, 0.1204), (0.1204, -0.2906, 4.703e-10), (0.1112, -0.2685, -0.1204), (0.08513, -0.2055, -0.2224), (0.04607, -0.1112, -0.2906), (-8.308e-08, -0.1204, 0.2906), (-1.3e-07, -0.2224, 0.2224), (-1.487e-07, -0.2906, 0.1204), (-1.862e-07, -0.3146, 4.703e-10), (-1.487e-07, -0.2906, -0.1204), (-1.3e-07, -0.2224, -0.2224), (-8.308e-08, -0.1204, -0.2906), (-2.054e-08, 3.368e-07, -0.3146), (-2.054e-08, 3.368e-07, 0.3146), (-0.04607, -0.1112, 0.2906), (-0.08513, -0.2055, 0.2224), (-0.1112, -0.2685, 0.1204), (-0.1204, -0.2906, 4.703e-10), (-0.1112, -0.2685, -0.1204), (-0.08513, -0.2055, -0.2224), (-0.04607, -0.1112, -0.2906), (-0.08513, -0.08513, 0.2906), (-0.1573, -0.1573, 0.2224), (-0.2055, -0.2055, 0.1204), (-0.2224, -0.2224, 4.703e-10), (-0.2055, -0.2055, -0.1204), (-0.1573, -0.1573, -0.2224), (-0.08513, -0.08513, -0.2906), (-0.1112, -0.04607, 0.2906), (-0.2055, -0.08513, 0.2224), (-0.2685, -0.1112, 0.1204), (-0.2906, -0.1204, 4.703e-10), (-0.2685, -0.1112, -0.1204), (-0.2055, -0.08513, -0.2224), (-0.1112, -0.04607, -0.2906), (-0.1204, 4.112e-07, 0.2906), (-0.2224, 4.768e-07, 0.2224), (-0.2906, 4.956e-07, 0.1204), (-0.3146, 5.518e-07, 4.703e-10), (-0.2906, 4.956e-07, -0.1204), (-0.2224, 4.768e-07, -0.2224), (-0.1204, 4.112e-07, -0.2906), (-0.1112, 0.04607, 0.2906), (-0.2055, 0.08513, 0.2224), (-0.2685, 0.1112, 0.1204), (-0.2906, 0.1204, 4.703e-10), (-0.2685, 0.1112, -0.1204), (-0.2055, 0.08513, -0.2224), (-0.1112, 0.04607, -0.2906), (-0.08513, 0.08513, 0.2906), (-0.1573, 0.1573, 0.2224), (-0.2055, 0.2055, 0.1204), (-0.2224, 0.2224, 4.703e-10), (-0.2055, 0.2055, -0.1204), (-0.1573, 0.1573, -0.2224), (-0.08513, 0.08513, -0.2906), (-0.04607, 0.1112, 0.2906), (-0.08513, 0.2055, 0.2224), (-0.1112, 0.2685, 0.1204), (-0.1204, 0.2906, 4.703e-10), (-0.1112, 0.2685, -0.1204), (-0.08513, 0.2055, -0.2224), (-0.04607, 0.1112, -0.2906), (7.631e-08, 0.1204, 0.2906), (1.513e-07, 0.2224, 0.2224), (1.513e-07, 0.2224, -0.2224)], [], [(2, 1, 7, 8), (0, 112, 5, 6), (111, 61, 4), (60, 3, 10), (113, 2, 8, 9), (1, 0, 6, 7), (112, 111, 4, 5), (3, 113, 9, 10), (60, 10, 17), (9, 8, 15, 16), (7, 6, 13, 14), (5, 4, 11, 12), (10, 9, 16, 17), (8, 7, 14, 15), (6, 5, 12, 13), (4, 61, 11), (12, 11, 18, 19), (17, 16, 23, 24), (15, 14, 21, 22), (13, 12, 19, 20), (11, 61, 18), (60, 17, 24), (16, 15, 22, 23), (14, 13, 20, 21), (24, 23, 30, 31), (22, 21, 28, 29), (20, 19, 26, 27), (18, 61, 25), (60, 24, 31), (23, 22, 29, 30), (21, 20, 27, 28), (19, 18, 25, 26), (25, 61, 32), (60, 31, 38), (30, 29, 36, 37), (28, 27, 34, 35), (26, 25, 32, 33), (31, 30, 37, 38), (29, 28, 35, 36), (27, 26, 33, 34), (37, 36, 43, 44), (35, 34, 41, 42), (33, 32, 39, 40), (38, 37, 44, 45), (36, 35, 42, 43), (34, 33, 40, 41), (32, 61, 39), (60, 38, 45), (45, 44, 51, 52), (43, 42, 49, 50), (41, 40, 47, 48), (39, 61, 46), (60, 45, 52), (44, 43, 50, 51), (42, 41, 48, 49), (40, 39, 46, 47), (50, 49, 56, 57), (48, 47, 54, 55), (46, 61, 53), (60, 52, 59), (51, 50, 57, 58), (49, 48, 55, 56), (47, 46, 53, 54), (52, 51, 58, 59), (60, 59, 68), (58, 57, 66, 67), (56, 55, 64, 65), (54, 53, 62, 63), (59, 58, 67, 68), (57, 56, 65, 66), (55, 54, 63, 64), (53, 61, 62), (65, 64, 71, 72), (63, 62, 69, 70), (68, 67, 74, 75), (66, 65, 72, 73), (64, 63, 70, 71), (62, 61, 69), (60, 68, 75), (67, 66, 73, 74), (75, 74, 81, 82), (73, 72, 79, 80), (71, 70, 77, 78), (69, 61, 76), (60, 75, 82), (74, 73, 80, 81), (72, 71, 78, 79), (70, 69, 76, 77), (78, 77, 84, 85), (76, 61, 83), (60, 82, 89), (81, 80, 87, 88), (79, 78, 85, 86), (77, 76, 83, 84), (82, 81, 88, 89), (80, 79, 86, 87), (60, 89, 96), (88, 87, 94, 95), (86, 85, 92, 93), (84, 83, 90, 91), (89, 88, 95, 96), (87, 86, 93, 94), (85, 84, 91, 92), (83, 61, 90), (91, 90, 97, 98), (96, 95, 102, 103), (94, 93, 100, 101), (92, 91, 98, 99), (90, 61, 97), (60, 96, 103), (95, 94, 101, 102), (93, 92, 99, 100), (103, 102, 109, 110), (101, 100, 107, 108), (99, 98, 105, 106), (97, 61, 104), (60, 103, 110), (102, 101, 108, 109), (100, 99, 106, 107), (98, 97, 104, 105), (104, 61, 111), (60, 110, 3), (109, 108, 2, 113), (107, 106, 0, 1), (105, 104, 111, 112), (110, 109, 113, 3), (108, 107, 1, 2), (106, 105, 112, 0)])
me_sphere_002.polygons.foreach_set('use_smooth', [True] * 128)
_uv = me_sphere_002.uv_layers.new(name='UVMap')
_uv.uv.foreach_set('vector', [0.5142, 0.8394, 0.5142, 0.8733, 0.5481, 0.8733, 0.5455, 0.8394, 0.5142, 0.9071, 0.5142, 0.9358, 0.5381, 0.9358, 0.5455, 0.9071, 0.6447, 0.7802, 0.6381, 0.747, 0.6569, 0.7752, 0.6381, 0.8697, 0.6447, 0.9028, 0.6569, 0.8978, 0.5142, 0.8107, 0.5142, 0.8394, 0.5455, 0.8394, 0.5381, 0.8107, 0.5142, 0.8733, 0.5142, 0.9071, 0.5455, 0.9071, 0.5481, 0.8733, 0.6503, 0.8083, 0.6447, 0.7802, 0.6569, 0.7752, 0.6728, 0.799, 0.6447, 0.9028, 0.6503, 0.931, 0.6728, 0.9216, 0.6569, 0.8978, 0.6381, 0.8697, 0.6569, 0.8978, 0.6662, 0.8885, 0.5381, 0.8107, 0.5455, 0.8394, 0.572, 0.8394, 0.5584, 0.8107, 0.5481, 0.8733, 0.5455, 0.9071, 0.572, 0.9071, 0.5767, 0.8733, 0.6728, 0.799, 0.6569, 0.7752, 0.6662, 0.7658, 0.69, 0.7818, 0.6569, 0.8978, 0.6728, 0.9216, 0.69, 0.9044, 0.6662, 0.8885, 0.5455, 0.8394, 0.5481, 0.8733, 0.5767, 0.8733, 0.572, 0.8394, 0.5455, 0.9071, 0.5381, 0.9358, 0.5584, 0.9358, 0.572, 0.9071, 0.6569, 0.7752, 0.6381, 0.747, 0.6662, 0.7658, 0.69, 0.7818, 0.6662, 0.7658, 0.6712, 0.7536, 0.6994, 0.7592, 0.6662, 0.8885, 0.69, 0.9044, 0.6994, 0.8819, 0.6712, 0.8763, 0.3553, 0.806, 0.3892, 0.8107, 0.3892, 0.7821, 0.3553, 0.7795, 0.423, 0.806, 0.4517, 0.7924, 0.4517, 0.7721, 0.423, 0.7795, 0.6662, 0.7658, 0.6381, 0.747, 0.6712, 0.7536, 0.6381, 0.8697, 0.6662, 0.8885, 0.6712, 0.8763, 0.3267, 0.7924, 0.3553, 0.806, 0.3553, 0.7795, 0.3267, 0.7721, 0.3892, 0.8107, 0.423, 0.806, 0.423, 0.7795, 0.3892, 0.7821, 0.6712, 0.8763, 0.6994, 0.8819, 0.6994, 0.8575, 0.6712, 0.8631, 0.3553, 0.7795, 0.3892, 0.7821, 0.3892, 0.7482, 0.3553, 0.7482, 0.423, 0.7795, 0.4517, 0.7721, 0.4517, 0.7482, 0.423, 0.7482, 0.6712, 0.7536, 0.6381, 0.747, 0.6712, 0.7404, 0.6381, 0.8697, 0.6712, 0.8763, 0.6712, 0.8631, 0.3267, 0.7721, 0.3553, 0.7795, 0.3553, 0.7482, 0.3267, 0.7482, 0.3892, 0.7821, 0.423, 0.7795, 0.423, 0.7482, 0.3892, 0.7482, 0.6994, 0.7592, 0.6712, 0.7536, 0.6712, 0.7404, 0.6994, 0.7348, 0.6712, 0.7404, 0.6381, 0.747, 0.6662, 0.7282, 0.6381, 0.8697, 0.6712, 0.8631, 0.6662, 0.8509, 0.3267, 0.7482, 0.3553, 0.7482, 0.3553, 0.717, 0.3267, 0.7243, 0.3892, 0.7482, 0.423, 0.7482, 0.423, 0.717, 0.3892, 0.7144, 0.6994, 0.7348, 0.6712, 0.7404, 0.6662, 0.7282, 0.69, 0.7123, 0.6712, 0.8631, 0.6994, 0.8575, 0.69, 0.8349, 0.6662, 0.8509, 0.3553, 0.7482, 0.3892, 0.7482, 0.3892, 0.7144, 0.3553, 0.717, 0.423, 0.7482, 0.4517, 0.7482, 0.4517, 0.7243, 0.423, 0.717, 0.3267, 0.7243, 0.3553, 0.717, 0.3553, 0.6905, 0.3267, 0.704, 0.3892, 0.7144, 0.423, 0.717, 0.423, 0.6905, 0.3892, 0.6857, 0.69, 0.7123, 0.6662, 0.7282, 0.6569, 0.7189, 0.6728, 0.695, 0.6662, 0.8509, 0.69, 0.8349, 0.6728, 0.8177, 0.6569, 0.8415, 0.3553, 0.717, 0.3892, 0.7144, 0.3892, 0.6857, 0.3553, 0.6905, 0.423, 0.717, 0.4517, 0.7243, 0.4517, 0.704, 0.423, 0.6905, 0.6662, 0.7282, 0.6381, 0.747, 0.6569, 0.7189, 0.6381, 0.8697, 0.6662, 0.8509, 0.6569, 0.8415, 0.6569, 0.8415, 0.6728, 0.8177, 0.6503, 0.8083, 0.6447, 0.8365, 0.4565, 0.7821, 0.4517, 0.7482, 0.4804, 0.7482, 0.483, 0.7821, 0.4565, 0.7144, 0.47, 0.6857, 0.4903, 0.6857, 0.483, 0.7144, 0.6569, 0.7189, 0.6381, 0.747, 0.6447, 0.7138, 0.6381, 0.8697, 0.6569, 0.8415, 0.6447, 0.8365, 0.47, 0.8107, 0.4565, 0.7821, 0.483, 0.7821, 0.4903, 0.8107, 0.4517, 0.7482, 0.4565, 0.7144, 0.483, 0.7144, 0.4804, 0.7482, 0.6728, 0.695, 0.6569, 0.7189, 0.6447, 0.7138, 0.6503, 0.6857, 0.483, 0.7821, 0.4804, 0.7482, 0.5142, 0.7482, 0.5142, 0.7821, 0.483, 0.7144, 0.4903, 0.6857, 0.5142, 0.6857, 0.5142, 0.7144, 0.6447, 0.7138, 0.6381, 0.747, 0.6315, 0.7138, 0.6381, 0.8697, 0.6447, 0.8365, 0.6315, 0.8365, 0.4903, 0.8107, 0.483, 0.7821, 0.5142, 0.7821, 0.5142, 0.8107, 0.4804, 0.7482, 0.483, 0.7144, 0.5142, 0.7144, 0.5142, 0.7482, 0.6503, 0.6857, 0.6447, 0.7138, 0.6315, 0.7138, 0.6259, 0.6857, 0.6447, 0.8365, 0.6503, 0.8083, 0.6259, 0.8083, 0.6315, 0.8365, 0.6381, 0.8697, 0.6315, 0.8365, 0.6193, 0.8415, 0.5142, 0.8107, 0.5142, 0.7821, 0.5455, 0.7821, 0.5381, 0.8107, 0.5142, 0.7482, 0.5142, 0.7144, 0.5455, 0.7144, 0.5481, 0.7482, 0.6259, 0.6857, 0.6315, 0.7138, 0.6193, 0.7189, 0.6033, 0.695, 0.6315, 0.8365, 0.6259, 0.8083, 0.6033, 0.8177, 0.6193, 0.8415, 0.5142, 0.7821, 0.5142, 0.7482, 0.5481, 0.7482, 0.5455, 0.7821, 0.5142, 0.7144, 0.5142, 0.6857, 0.5381, 0.6857, 0.5455, 0.7144, 0.6315, 0.7138, 0.6381, 0.747, 0.6193, 0.7189, 0.5481, 0.7482, 0.5455, 0.7144, 0.572, 0.7144, 0.5767, 0.7482, 0.6033, 0.695, 0.6193, 0.7189, 0.6099, 0.7282, 0.5861, 0.7123, 0.6193, 0.8415, 0.6033, 0.8177, 0.5861, 0.8349, 0.6099, 0.8509, 0.5455, 0.7821, 0.5481, 0.7482, 0.5767, 0.7482, 0.572, 0.7821, 0.5455, 0.7144, 0.5381, 0.6857, 0.5584, 0.6857, 0.572, 0.7144, 0.6193, 0.7189, 0.6381, 0.747, 0.6099, 0.7282, 0.6381, 0.8697, 0.6193, 0.8415, 0.6099, 0.8509, 0.5381, 0.8107, 0.5455, 0.7821, 0.572, 0.7821, 0.5584, 0.8107, 0.6099, 0.8509, 0.5861, 0.8349, 0.5767, 0.8575, 0.6049, 0.8631, 0.3553, 0.8155, 0.3892, 0.8107, 0.3892, 0.8394, 0.3553, 0.842, 0.423, 0.8155, 0.4517, 0.8291, 0.4517, 0.8493, 0.423, 0.842, 0.6099, 0.7282, 0.6381, 0.747, 0.6049, 0.7404, 0.6381, 0.8697, 0.6099, 0.8509, 0.6049, 0.8631, 0.3267, 0.8291, 0.3553, 0.8155, 0.3553, 0.842, 0.3267, 0.8493, 0.3892, 0.8107, 0.423, 0.8155, 0.423, 0.842, 0.3892, 0.8394, 0.5861, 0.7123, 0.6099, 0.7282, 0.6049, 0.7404, 0.5767, 0.7348, 0.423, 0.842, 0.4517, 0.8493, 0.4517, 0.8733, 0.423, 0.8733, 0.6049, 0.7404, 0.6381, 0.747, 0.6049, 0.7536, 0.6381, 0.8697, 0.6049, 0.8631, 0.6049, 0.8763, 0.3267, 0.8493, 0.3553, 0.842, 0.3553, 0.8733, 0.3267, 0.8733, 0.3892, 0.8394, 0.423, 0.842, 0.423, 0.8733, 0.3892, 0.8733, 0.5767, 0.7348, 0.6049, 0.7404, 0.6049, 0.7536, 0.5767, 0.7592, 0.6049, 0.8631, 0.5767, 0.8575, 0.5767, 0.8819, 0.6049, 0.8763, 0.3553, 0.842, 0.3892, 0.8394, 0.3892, 0.8733, 0.3553, 0.8733, 0.6381, 0.8697, 0.6049, 0.8763, 0.6099, 0.8885, 0.3267, 0.8733, 0.3553, 0.8733, 0.3553, 0.9045, 0.3267, 0.8972, 0.3892, 0.8733, 0.423, 0.8733, 0.423, 0.9045, 0.3892, 0.9071, 0.5767, 0.7592, 0.6049, 0.7536, 0.6099, 0.7658, 0.5861, 0.7818, 0.6049, 0.8763, 0.5767, 0.8819, 0.5861, 0.9044, 0.6099, 0.8885, 0.3553, 0.8733, 0.3892, 0.8733, 0.3892, 0.9071, 0.3553, 0.9045, 0.423, 0.8733, 0.4517, 0.8733, 0.4517, 0.8972, 0.423, 0.9045, 0.6049, 0.7536, 0.6381, 0.747, 0.6099, 0.7658, 0.5861, 0.7818, 0.6099, 0.7658, 0.6193, 0.7752, 0.6033, 0.799, 0.6099, 0.8885, 0.5861, 0.9044, 0.6033, 0.9216, 0.6193, 0.8978, 0.3553, 0.9045, 0.3892, 0.9071, 0.3892, 0.9358, 0.3553, 0.931, 0.423, 0.9045, 0.4517, 0.8972, 0.4517, 0.9175, 0.423, 0.931, 0.6099, 0.7658, 0.6381, 0.747, 0.6193, 0.7752, 0.6381, 0.8697, 0.6099, 0.8885, 0.6193, 0.8978, 0.3267, 0.8972, 0.3553, 0.9045, 0.3553, 0.931, 0.3267, 0.9175, 0.3892, 0.9071, 0.423, 0.9045, 0.423, 0.931, 0.3892, 0.9358, 0.6193, 0.8978, 0.6033, 0.9216, 0.6259, 0.931, 0.6315, 0.9028, 0.4565, 0.8394, 0.4517, 0.8733, 0.4804, 0.8733, 0.483, 0.8394, 0.4565, 0.9071, 0.47, 0.9358, 0.4903, 0.9358, 0.483, 0.9071, 0.6193, 0.7752, 0.6381, 0.747, 0.6315, 0.7802, 0.6381, 0.8697, 0.6193, 0.8978, 0.6315, 0.9028, 0.47, 0.8107, 0.4565, 0.8394, 0.483, 0.8394, 0.4903, 0.8107, 0.4517, 0.8733, 0.4565, 0.9071, 0.483, 0.9071, 0.4804, 0.8733, 0.6033, 0.799, 0.6193, 0.7752, 0.6315, 0.7802, 0.6259, 0.8083, 0.6315, 0.7802, 0.6381, 0.747, 0.6447, 0.7802, 0.6381, 0.8697, 0.6315, 0.9028, 0.6447, 0.9028, 0.4903, 0.8107, 0.483, 0.8394, 0.5142, 0.8394, 0.5142, 0.8107, 0.4804, 0.8733, 0.483, 0.9071, 0.5142, 0.9071, 0.5142, 0.8733, 0.6259, 0.8083, 0.6315, 0.7802, 0.6447, 0.7802, 0.6503, 0.8083, 0.6315, 0.9028, 0.6259, 0.931, 0.6503, 0.931, 0.6447, 0.9028, 0.483, 0.8394, 0.4804, 0.8733, 0.5142, 0.8733, 0.5142, 0.8394, 0.483, 0.9071, 0.4903, 0.9358, 0.5142, 0.9358, 0.5142, 0.9071])
me_sphere_002.materials.append(mat_material_001)
me_sphere_002.update()

# ---- objects
ob_head = bpy.data.objects.new('Head', me_sphere)
ob_hand_r = bpy.data.objects.new('Hand.R', me_sphere_001)
ob_hand_l = bpy.data.objects.new('Hand.L', me_sphere_002)

# ---- transforms, parenting, visibility, modifiers, constraints
ob_head.location = (0.0, 0.0, 0.0)
ob_hand_r.location = (1.253, 2.106, -0.3008)
ob_hand_l.location = (-0.9186, 0.02017, -1.039)

# ---- collection membership
col_character.objects.link(ob_head)
col_character.objects.link(ob_hand_r)
col_character.objects.link(ob_hand_l)

# ---- scene / render settings (as saved in the file)
scene.frame_start = 1; scene.frame_end = 250; scene.frame_set(1)
scene.render.engine = 'BLENDER_EEVEE_NEXT'
scene.cycles.sampling_pattern = 'TABULATED_SOBOL'
scene.eevee.ray_tracing_options.trace_max_roughness = 0.0
bpy.context.view_layer.update()

# ---- added for rendering (the .blend has no active camera and no usable light): camera, sun
cam_auto = bpy.data.cameras.new('AutoCamera')
cam_auto.lens = 50.0
cam_auto.sensor_width = 36.0
cam_auto.clip_end = 1000.0
ob_auto_camera = bpy.data.objects.new('AutoCamera', cam_auto)
scene.collection.objects.link(ob_auto_camera)
ob_auto_camera.location = (4.80158, -4.8506, 3.53065)
ob_auto_camera.rotation_euler = (1.09748, -7.21219e-08, 0.694738)
scene.camera = ob_auto_camera
light_auto_sun = bpy.data.lights.new('AutoSun', 'SUN')
light_auto_sun.energy = 3.0
light_auto_sun.angle = 0.0523599
ob_auto_sun = bpy.data.objects.new('AutoSun', light_auto_sun)
scene.collection.objects.link(ob_auto_sun)
ob_auto_sun.rotation_euler = (0.872665, 0.174533, 0.523599)
bpy.context.view_layer.update()
